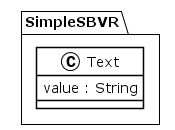

The diagram above was rendered by PlantUML. Its source (embedded in the PNG):
@startuml
!theme plain
package SimpleSBVR {
class Text {
	 value : String
}
}
@enduml